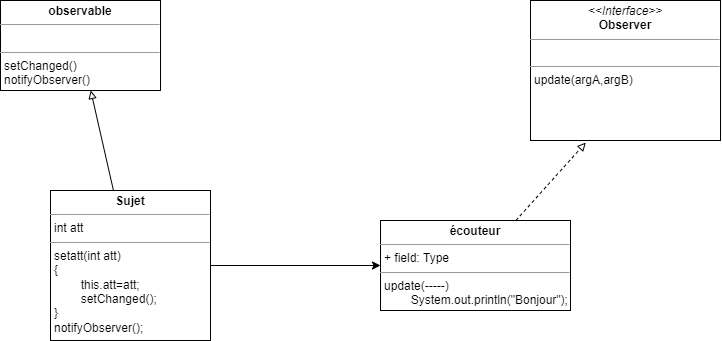

The diagram above was exported from draw.io. Its source (the exported page's mxGraphModel, read from the mxfile embedded in the PNG):
<mxGraphModel dx="594" dy="339" grid="1" gridSize="10" guides="1" tooltips="1" connect="1" arrows="1" fold="1" page="1" pageScale="1" pageWidth="850" pageHeight="1100" math="0" shadow="0">
  <root>
    <mxCell id="0" />
    <mxCell id="1" parent="0" />
    <mxCell id="2" value="&lt;p style=&quot;margin: 0px ; margin-top: 4px ; text-align: center&quot;&gt;&lt;b&gt;observable&lt;/b&gt;&lt;/p&gt;&lt;hr size=&quot;1&quot;&gt;&lt;p style=&quot;margin: 0px ; margin-left: 4px&quot;&gt;&lt;br&gt;&lt;/p&gt;&lt;hr size=&quot;1&quot;&gt;&lt;p style=&quot;margin: 0px ; margin-left: 4px&quot;&gt;setChanged()&lt;/p&gt;&lt;p style=&quot;margin: 0px ; margin-left: 4px&quot;&gt;notifyObserver()&lt;/p&gt;" style="verticalAlign=top;align=left;overflow=fill;fontSize=12;fontFamily=Helvetica;html=1;" vertex="1" parent="1">
      <mxGeometry x="30" y="60" width="160" height="90" as="geometry" />
    </mxCell>
    <mxCell id="8" style="edgeStyle=none;html=1;entryX=0;entryY=0.5;entryDx=0;entryDy=0;endArrow=classic;endFill=1;" edge="1" parent="1" source="3" target="4">
      <mxGeometry relative="1" as="geometry" />
    </mxCell>
    <mxCell id="9" style="edgeStyle=none;html=1;endArrow=block;endFill=0;" edge="1" parent="1" source="3" target="2">
      <mxGeometry relative="1" as="geometry" />
    </mxCell>
    <mxCell id="3" value="&lt;p style=&quot;margin: 0px ; margin-top: 4px ; text-align: center&quot;&gt;&lt;b&gt;Sujet&lt;/b&gt;&lt;/p&gt;&lt;hr size=&quot;1&quot;&gt;&lt;p style=&quot;margin: 0px ; margin-left: 4px&quot;&gt;int att&lt;/p&gt;&lt;hr size=&quot;1&quot;&gt;&lt;p style=&quot;margin: 0px ; margin-left: 4px&quot;&gt;setatt(int att)&lt;/p&gt;&lt;p style=&quot;margin: 0px ; margin-left: 4px&quot;&gt;{&lt;/p&gt;&lt;p style=&quot;margin: 0px ; margin-left: 4px&quot;&gt;&lt;span style=&quot;white-space: pre&quot;&gt;&#09;&lt;/span&gt;this.att=att;&lt;br&gt;&lt;/p&gt;&lt;p style=&quot;margin: 0px ; margin-left: 4px&quot;&gt;&lt;span style=&quot;white-space: pre&quot;&gt;&#09;&lt;/span&gt;setChanged();&lt;br&gt;&lt;/p&gt;&lt;p style=&quot;margin: 0px ; margin-left: 4px&quot;&gt;}&lt;/p&gt;&lt;p style=&quot;margin: 0px ; margin-left: 4px&quot;&gt;notifyObserver();&lt;/p&gt;" style="verticalAlign=top;align=left;overflow=fill;fontSize=12;fontFamily=Helvetica;html=1;" vertex="1" parent="1">
      <mxGeometry x="80" y="250" width="160" height="150" as="geometry" />
    </mxCell>
    <mxCell id="7" style="edgeStyle=none;html=1;entryX=0.291;entryY=1.015;entryDx=0;entryDy=0;entryPerimeter=0;dashed=1;endArrow=block;endFill=0;" edge="1" parent="1" source="4" target="6">
      <mxGeometry relative="1" as="geometry" />
    </mxCell>
    <mxCell id="4" value="&lt;p style=&quot;margin: 0px ; margin-top: 4px ; text-align: center&quot;&gt;&lt;b&gt;écouteur&lt;/b&gt;&lt;/p&gt;&lt;hr size=&quot;1&quot;&gt;&lt;p style=&quot;margin: 0px ; margin-left: 4px&quot;&gt;+ field: Type&lt;/p&gt;&lt;hr size=&quot;1&quot;&gt;&lt;p style=&quot;margin: 0px ; margin-left: 4px&quot;&gt;update(-----)&lt;/p&gt;&lt;p style=&quot;margin: 0px ; margin-left: 4px&quot;&gt;&lt;span style=&quot;white-space: pre&quot;&gt;&#09;&lt;/span&gt;System.out.println(&quot;Bonjour&quot;);&lt;br&gt;&lt;/p&gt;" style="verticalAlign=top;align=left;overflow=fill;fontSize=12;fontFamily=Helvetica;html=1;" vertex="1" parent="1">
      <mxGeometry x="410" y="280" width="190" height="90" as="geometry" />
    </mxCell>
    <mxCell id="6" value="&lt;p style=&quot;margin: 0px ; margin-top: 4px ; text-align: center&quot;&gt;&lt;i&gt;&amp;lt;&amp;lt;Interface&amp;gt;&amp;gt;&lt;/i&gt;&lt;br&gt;&lt;b&gt;Observer&lt;/b&gt;&lt;/p&gt;&lt;hr size=&quot;1&quot;&gt;&lt;p style=&quot;margin: 0px ; margin-left: 4px&quot;&gt;&lt;br&gt;&lt;/p&gt;&lt;hr size=&quot;1&quot;&gt;&lt;p style=&quot;margin: 0px ; margin-left: 4px&quot;&gt;update(argA,argB)&lt;/p&gt;" style="verticalAlign=top;align=left;overflow=fill;fontSize=12;fontFamily=Helvetica;html=1;" vertex="1" parent="1">
      <mxGeometry x="560" y="60" width="190" height="140" as="geometry" />
    </mxCell>
  </root>
</mxGraphModel>